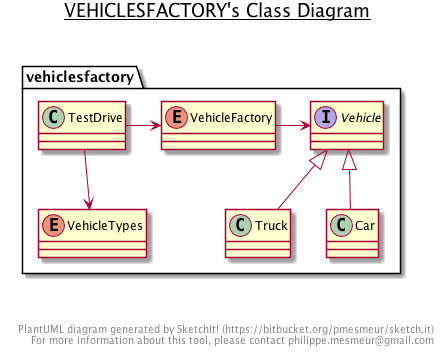

The diagram above was rendered by PlantUML. Its source (embedded in the PNG):
@startuml

title __VEHICLESFACTORY's Class Diagram__\n

  package vehiclesfactory {
    class Car {
    }
  }
  

  package vehiclesfactory {
    class TestDrive {
    }
  }
  

  package vehiclesfactory {
    class Truck {
    }
  }
  

  package vehiclesfactory {
    interface Vehicle {
    }
  }
  

  package vehiclesfactory {
    enum VehicleFactory {
    }
  }
  

  package vehiclesfactory {
    enum VehicleTypes {
    }
  }
  

  Car -up-|> Vehicle
  Truck -up-|> Vehicle
TestDrive -down->VehicleTypes
TestDrive -> VehicleFactory
VehicleFactory -> Vehicle

right footer


PlantUML diagram generated by SketchIt! (https://bitbucket.org/pmesmeur/sketch.it)
For more information about this tool, please contact philippe.mesmeur@gmail.com
endfooter

@enduml